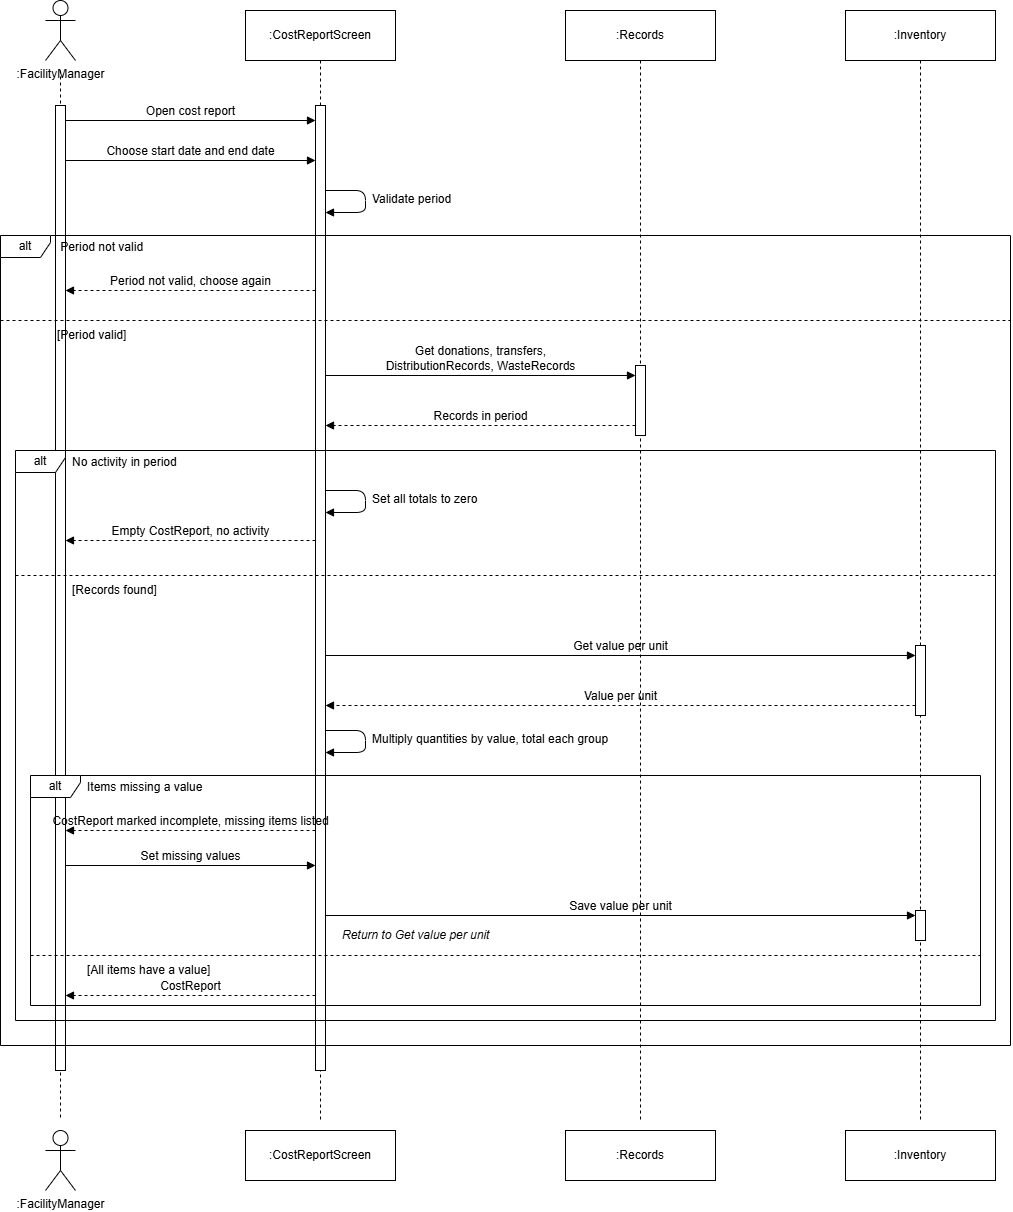

The diagram above was exported from draw.io. Its source (the exported page's mxGraphModel, read from the mxfile embedded in the PNG):
<mxGraphModel dx="2035" dy="1252" grid="1" gridSize="10" guides="1" tooltips="1" connect="1" arrows="1" fold="1" page="1" pageScale="1" pageWidth="1100" pageHeight="1300" math="0" shadow="0">
  <root>
    <mxCell id="0" />
    <mxCell id="1" parent="0" />
    <mxCell id="c2" parent="1" style="shape=umlActor;verticalLabelPosition=bottom;verticalAlign=top;html=1;outlineConnect=0;fontSize=12;" value=":FacilityManager" vertex="1">
      <mxGeometry height="60" width="30" x="85" y="10" as="geometry" />
    </mxCell>
    <mxCell id="c3" parent="1" style="shape=umlActor;verticalLabelPosition=bottom;verticalAlign=top;html=1;outlineConnect=0;fontSize=12;" value=":FacilityManager" vertex="1">
      <mxGeometry height="60" width="30" x="85" y="1140" as="geometry" />
    </mxCell>
    <mxCell id="c4" edge="1" parent="1" style="endArrow=none;dashed=1;html=1;" value="">
      <mxGeometry relative="1" as="geometry">
        <mxPoint x="100" y="80" as="sourcePoint" />
        <mxPoint x="100" y="1130" as="targetPoint" />
      </mxGeometry>
    </mxCell>
    <mxCell id="c5" parent="1" style="rounded=0;whiteSpace=wrap;html=1;fontSize=12;" value=":CostReportScreen" vertex="1">
      <mxGeometry height="50" width="150" x="285" y="20" as="geometry" />
    </mxCell>
    <mxCell id="c6" parent="1" style="rounded=0;whiteSpace=wrap;html=1;fontSize=12;" value=":CostReportScreen" vertex="1">
      <mxGeometry height="50" width="150" x="285" y="1140" as="geometry" />
    </mxCell>
    <mxCell id="c7" edge="1" parent="1" style="endArrow=none;dashed=1;html=1;" value="">
      <mxGeometry relative="1" as="geometry">
        <mxPoint x="360" y="70" as="sourcePoint" />
        <mxPoint x="360" y="1130" as="targetPoint" />
      </mxGeometry>
    </mxCell>
    <mxCell id="c8" parent="1" style="rounded=0;whiteSpace=wrap;html=1;fontSize=12;" value=":Records" vertex="1">
      <mxGeometry height="50" width="150" x="605" y="20" as="geometry" />
    </mxCell>
    <mxCell id="c9" parent="1" style="rounded=0;whiteSpace=wrap;html=1;fontSize=12;" value=":Records" vertex="1">
      <mxGeometry height="50" width="150" x="605" y="1140" as="geometry" />
    </mxCell>
    <mxCell id="c10" edge="1" parent="1" style="endArrow=none;dashed=1;html=1;" value="">
      <mxGeometry relative="1" as="geometry">
        <mxPoint x="680" y="70" as="sourcePoint" />
        <mxPoint x="680" y="1130" as="targetPoint" />
      </mxGeometry>
    </mxCell>
    <mxCell id="c11" parent="1" style="rounded=0;whiteSpace=wrap;html=1;fontSize=12;" value=":Inventory" vertex="1">
      <mxGeometry height="50" width="150" x="885" y="20" as="geometry" />
    </mxCell>
    <mxCell id="c12" parent="1" style="rounded=0;whiteSpace=wrap;html=1;fontSize=12;" value=":Inventory" vertex="1">
      <mxGeometry height="50" width="150" x="885" y="1140" as="geometry" />
    </mxCell>
    <mxCell id="c13" edge="1" parent="1" style="endArrow=none;dashed=1;html=1;" value="">
      <mxGeometry relative="1" as="geometry">
        <mxPoint x="960" y="70" as="sourcePoint" />
        <mxPoint x="960" y="1130" as="targetPoint" />
      </mxGeometry>
    </mxCell>
    <mxCell id="c14" parent="1" style="rounded=0;whiteSpace=wrap;html=1;" value="" vertex="1">
      <mxGeometry height="965" width="10" x="95" y="115" as="geometry" />
    </mxCell>
    <mxCell id="c15" parent="1" style="rounded=0;whiteSpace=wrap;html=1;" value="" vertex="1">
      <mxGeometry height="965" width="10" x="355" y="115" as="geometry" />
    </mxCell>
    <mxCell id="c16" parent="1" style="rounded=0;whiteSpace=wrap;html=1;" value="" vertex="1">
      <mxGeometry height="70" width="10" x="675" y="375" as="geometry" />
    </mxCell>
    <mxCell id="c17" parent="1" style="rounded=0;whiteSpace=wrap;html=1;" value="" vertex="1">
      <mxGeometry height="70" width="10" x="955" y="655" as="geometry" />
    </mxCell>
    <mxCell id="c18" parent="1" style="rounded=0;whiteSpace=wrap;html=1;" value="" vertex="1">
      <mxGeometry height="30" width="10" x="955" y="920" as="geometry" />
    </mxCell>
    <mxCell id="c19" edge="1" parent="1" style="endArrow=block;endFill=1;html=1;fontSize=12;labelBackgroundColor=none;verticalAlign=bottom;" value="Open cost report">
      <mxGeometry relative="1" as="geometry">
        <mxPoint x="105" y="130" as="sourcePoint" />
        <mxPoint x="355" y="130" as="targetPoint" />
      </mxGeometry>
    </mxCell>
    <mxCell id="c20" edge="1" parent="1" style="endArrow=block;endFill=1;html=1;fontSize=12;labelBackgroundColor=none;verticalAlign=bottom;" value="Choose start date and end date">
      <mxGeometry relative="1" as="geometry">
        <mxPoint x="105" y="170" as="sourcePoint" />
        <mxPoint x="355" y="170" as="targetPoint" />
      </mxGeometry>
    </mxCell>
    <mxCell id="c21" edge="1" parent="1" style="endArrow=block;endFill=1;html=1;fontSize=12;labelBackgroundColor=none;verticalAlign=bottom;" value="">
      <mxGeometry relative="1" as="geometry">
        <Array as="points">
          <mxPoint x="405" y="200" />
          <mxPoint x="405" y="222" />
        </Array>
        <mxPoint x="365" y="200" as="sourcePoint" />
        <mxPoint x="365" y="222" as="targetPoint" />
      </mxGeometry>
    </mxCell>
    <mxCell id="c22" parent="1" style="text;html=1;align=left;verticalAlign=middle;fontSize=12;" value="Validate period" vertex="1">
      <mxGeometry height="26" width="330" x="410" y="196" as="geometry" />
    </mxCell>
    <mxCell id="c23" parent="1" style="shape=umlFrame;whiteSpace=wrap;html=1;pointerEvents=0;width=50;height=22;fontSize=12;" value="alt" vertex="1">
      <mxGeometry height="810" width="1010" x="40" y="245" as="geometry" />
    </mxCell>
    <mxCell id="c24" parent="1" style="text;html=1;align=left;verticalAlign=middle;fontSize=12;" value="&amp;nbsp;Period not valid" vertex="1">
      <mxGeometry height="20" width="380" x="95" y="247" as="geometry" />
    </mxCell>
    <mxCell id="c25" edge="1" parent="1" style="endArrow=block;endFill=1;html=1;fontSize=12;labelBackgroundColor=none;verticalAlign=bottom;dashed=1;" value="Period not valid, choose again">
      <mxGeometry relative="1" as="geometry">
        <mxPoint x="355" y="300" as="sourcePoint" />
        <mxPoint x="105" y="300" as="targetPoint" />
      </mxGeometry>
    </mxCell>
    <mxCell id="c26" edge="1" parent="1" style="endArrow=none;dashed=1;html=1;" value="">
      <mxGeometry relative="1" as="geometry">
        <mxPoint x="40" y="330" as="sourcePoint" />
        <mxPoint x="1050" y="330" as="targetPoint" />
      </mxGeometry>
    </mxCell>
    <mxCell id="c27" parent="1" style="text;html=1;align=left;verticalAlign=middle;fontSize=12;" value="[Period valid]" vertex="1">
      <mxGeometry height="20" width="380" x="95" y="335" as="geometry" />
    </mxCell>
    <mxCell id="c28" edge="1" parent="1" style="endArrow=block;endFill=1;html=1;fontSize=12;labelBackgroundColor=none;verticalAlign=bottom;" value="Get donations, transfers,&lt;br&gt;DistributionRecords, WasteRecords">
      <mxGeometry relative="1" as="geometry">
        <mxPoint x="365" y="385" as="sourcePoint" />
        <mxPoint x="675" y="385" as="targetPoint" />
      </mxGeometry>
    </mxCell>
    <mxCell id="c29" edge="1" parent="1" style="endArrow=block;endFill=1;html=1;fontSize=12;labelBackgroundColor=none;verticalAlign=bottom;dashed=1;" value="Records in period">
      <mxGeometry relative="1" as="geometry">
        <mxPoint x="675" y="435" as="sourcePoint" />
        <mxPoint x="365" y="435" as="targetPoint" />
      </mxGeometry>
    </mxCell>
    <mxCell id="c30" parent="1" style="shape=umlFrame;whiteSpace=wrap;html=1;pointerEvents=0;width=50;height=22;fontSize=12;" value="alt" vertex="1">
      <mxGeometry height="570" width="980" x="55" y="460" as="geometry" />
    </mxCell>
    <mxCell id="c31" parent="1" style="text;html=1;align=left;verticalAlign=middle;fontSize=12;" value="No activity in period" vertex="1">
      <mxGeometry height="20" width="380" x="110" y="462" as="geometry" />
    </mxCell>
    <mxCell id="c32" edge="1" parent="1" style="endArrow=block;endFill=1;html=1;fontSize=12;labelBackgroundColor=none;verticalAlign=bottom;" value="">
      <mxGeometry relative="1" as="geometry">
        <Array as="points">
          <mxPoint x="405" y="500" />
          <mxPoint x="405" y="522" />
        </Array>
        <mxPoint x="365" y="500" as="sourcePoint" />
        <mxPoint x="365" y="522" as="targetPoint" />
      </mxGeometry>
    </mxCell>
    <mxCell id="c33" parent="1" style="text;html=1;align=left;verticalAlign=middle;fontSize=12;" value="Set all totals to zero" vertex="1">
      <mxGeometry height="26" width="330" x="410" y="496" as="geometry" />
    </mxCell>
    <mxCell id="c34" edge="1" parent="1" style="endArrow=block;endFill=1;html=1;fontSize=12;labelBackgroundColor=none;verticalAlign=bottom;dashed=1;" value="Empty CostReport, no activity">
      <mxGeometry relative="1" as="geometry">
        <mxPoint x="355" y="550" as="sourcePoint" />
        <mxPoint x="105" y="550" as="targetPoint" />
      </mxGeometry>
    </mxCell>
    <mxCell id="c35" edge="1" parent="1" style="endArrow=none;dashed=1;html=1;" value="">
      <mxGeometry relative="1" as="geometry">
        <mxPoint x="55" y="585" as="sourcePoint" />
        <mxPoint x="1035" y="585" as="targetPoint" />
      </mxGeometry>
    </mxCell>
    <mxCell id="c36" parent="1" style="text;html=1;align=left;verticalAlign=middle;fontSize=12;" value="[Records found]" vertex="1">
      <mxGeometry height="20" width="380" x="110" y="590" as="geometry" />
    </mxCell>
    <mxCell id="c37" edge="1" parent="1" style="endArrow=block;endFill=1;html=1;fontSize=12;labelBackgroundColor=none;verticalAlign=bottom;" value="Get value per unit">
      <mxGeometry relative="1" as="geometry">
        <mxPoint x="365" y="665" as="sourcePoint" />
        <mxPoint x="955" y="665" as="targetPoint" />
      </mxGeometry>
    </mxCell>
    <mxCell id="c38" edge="1" parent="1" style="endArrow=block;endFill=1;html=1;fontSize=12;labelBackgroundColor=none;verticalAlign=bottom;dashed=1;" value="Value per unit">
      <mxGeometry relative="1" as="geometry">
        <mxPoint x="955" y="715" as="sourcePoint" />
        <mxPoint x="365" y="715" as="targetPoint" />
      </mxGeometry>
    </mxCell>
    <mxCell id="c39" edge="1" parent="1" style="endArrow=block;endFill=1;html=1;fontSize=12;labelBackgroundColor=none;verticalAlign=bottom;" value="">
      <mxGeometry relative="1" as="geometry">
        <Array as="points">
          <mxPoint x="405" y="740" />
          <mxPoint x="405" y="762" />
        </Array>
        <mxPoint x="365" y="740" as="sourcePoint" />
        <mxPoint x="365" y="762" as="targetPoint" />
      </mxGeometry>
    </mxCell>
    <mxCell id="c40" parent="1" style="text;html=1;align=left;verticalAlign=middle;fontSize=12;" value="Multiply quantities by value, total each group" vertex="1">
      <mxGeometry height="26" width="330" x="410" y="736" as="geometry" />
    </mxCell>
    <mxCell id="c41" parent="1" style="shape=umlFrame;whiteSpace=wrap;html=1;pointerEvents=0;width=50;height=22;fontSize=12;" value="alt" vertex="1">
      <mxGeometry height="230" width="950" x="70" y="785" as="geometry" />
    </mxCell>
    <mxCell id="c42" parent="1" style="text;html=1;align=left;verticalAlign=middle;fontSize=12;" value="Items missing a value" vertex="1">
      <mxGeometry height="20" width="380" x="125" y="787" as="geometry" />
    </mxCell>
    <mxCell id="c43" edge="1" parent="1" style="endArrow=block;endFill=1;html=1;fontSize=12;labelBackgroundColor=none;verticalAlign=bottom;dashed=1;" value="CostReport marked incomplete, missing items listed">
      <mxGeometry relative="1" as="geometry">
        <mxPoint x="355" y="840" as="sourcePoint" />
        <mxPoint x="105" y="840" as="targetPoint" />
      </mxGeometry>
    </mxCell>
    <mxCell id="c44" edge="1" parent="1" style="endArrow=block;endFill=1;html=1;fontSize=12;labelBackgroundColor=none;verticalAlign=bottom;" value="Set missing values">
      <mxGeometry relative="1" as="geometry">
        <mxPoint x="105" y="875" as="sourcePoint" />
        <mxPoint x="355" y="875" as="targetPoint" />
      </mxGeometry>
    </mxCell>
    <mxCell id="c45" edge="1" parent="1" style="endArrow=block;endFill=1;html=1;fontSize=12;labelBackgroundColor=none;verticalAlign=bottom;" value="Save value per unit">
      <mxGeometry relative="1" as="geometry">
        <mxPoint x="365" y="925" as="sourcePoint" />
        <mxPoint x="955" y="925" as="targetPoint" />
      </mxGeometry>
    </mxCell>
    <mxCell id="c46" parent="1" style="text;html=1;align=left;verticalAlign=middle;fontSize=12;fontStyle=2;" value="Return to Get value per unit" vertex="1">
      <mxGeometry height="20" width="300" x="380" y="935" as="geometry" />
    </mxCell>
    <mxCell id="c47" edge="1" parent="1" style="endArrow=none;dashed=1;html=1;" value="">
      <mxGeometry relative="1" as="geometry">
        <mxPoint x="70" y="965" as="sourcePoint" />
        <mxPoint x="1020" y="965" as="targetPoint" />
      </mxGeometry>
    </mxCell>
    <mxCell id="c48" parent="1" style="text;html=1;align=left;verticalAlign=middle;fontSize=12;" value="[All items have a value]" vertex="1">
      <mxGeometry height="20" width="380" x="125" y="970" as="geometry" />
    </mxCell>
    <mxCell id="c49" edge="1" parent="1" style="endArrow=block;endFill=1;html=1;fontSize=12;labelBackgroundColor=none;verticalAlign=bottom;dashed=1;" value="CostReport">
      <mxGeometry relative="1" as="geometry">
        <mxPoint x="355" y="1005" as="sourcePoint" />
        <mxPoint x="105" y="1005" as="targetPoint" />
      </mxGeometry>
    </mxCell>
  </root>
</mxGraphModel>